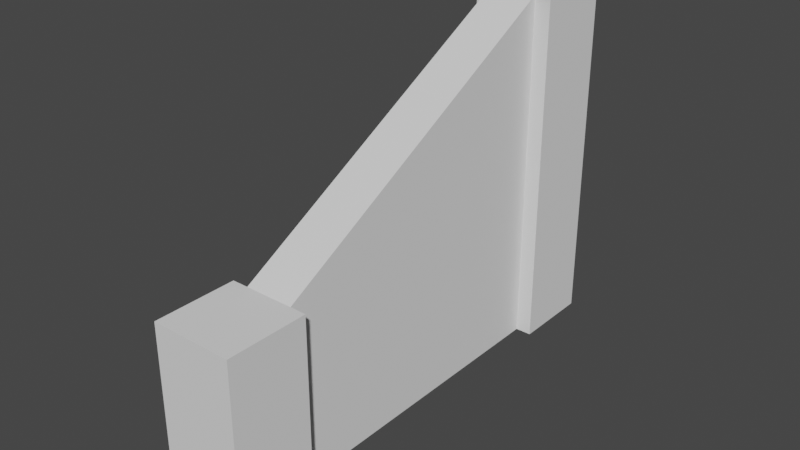 # Source: Stone_Slanted_Wall.blend  (saved by Blender 3.0.42; exported with 4.5.12 LTS)
import bpy
from mathutils import Matrix  # noqa: F401  (used for matrix-valued properties, if any)

bpy.ops.wm.read_factory_settings(use_empty=True)
scene = bpy.context.scene
scene.name = 'Scene'

# ---- collections
col_collection = bpy.data.collections.new('Collection'); scene.collection.children.link(col_collection)

# ---- world
world_world = bpy.data.worlds.new('World'); scene.world = world_world
world_world.use_nodes = True; world_world.node_tree.nodes.clear()
_N = world_world.node_tree.nodes; _L = world_world.node_tree.links
n0 = _N.new('ShaderNodeOutputWorld'); n0.name = 'World Output'; n0.location = (300, 300)
n1 = _N.new('ShaderNodeBackground'); n1.name = 'Background'; n1.location = (10, 300)
n1.inputs[0].default_value = (0.05088, 0.05088, 0.05088, 1.0)
_L.new(n1.outputs[0], n0.inputs[0])
n0.is_active_output = True
world_world.color = (0.05088, 0.05088, 0.05088)
world_world.use_sun_shadow = False
world_world.sun_shadow_jitter_overblur = 0.0

# ---- meshes
me_grey_slanted_wall_01 = bpy.data.meshes.new('Grey_Slanted_Wall_01')
me_grey_slanted_wall_01.from_pydata([(0.5, 0.0, -3.0), (0.0, 0.0, -3.0), (0.0, 2.2, -3.0), (0.5, 2.2, -3.0), (0.5, 0.0, -2.5), (0.4, 0.0, -2.5), (0.1, 0.0, -2.5), (0.0, 0.0, -2.5), (0.5, 2.2, -2.5), (0.4, 2.2, -2.5), (0.0, 2.2, -2.5), (0.1, 2.2, -2.5), (0.1, 0.0, -0.5), (0.1, 1.1, -0.5), (0.4, 0.0, -0.5), (0.4, 1.1, -0.5), (0.5, 1.1, 0.0), (0.5, 1.1, -0.5), (0.0, 1.1, -0.5), (0.0, 1.1, 0.0), (0.5, 0.0, 0.0), (0.5, 0.0, -0.5), (0.0, 0.0, -0.5), (0.0, 0.0, 0.0)], [], [(0, 1, 2, 3), (4, 5, 6, 7, 1, 0), (4, 8, 9, 5), (3, 8, 4, 0), (2, 10, 11, 9, 8, 3), (1, 7, 10, 2), (10, 7, 6, 11), (6, 12, 13, 11), (12, 6, 5, 14), (5, 9, 15, 14), (15, 9, 11, 13), (16, 17, 15, 13, 18, 19), (20, 21, 17, 16), (22, 12, 14, 21, 20, 23), (22, 18, 13, 12), (23, 19, 18, 22), (23, 20, 16, 19), (17, 21, 14, 15)])
me_grey_slanted_wall_01.polygons.foreach_set('use_smooth', [True] * 18)
me_grey_slanted_wall_01.polygons.foreach_set('material_index', [0, 0, 0, 0, 0, 0, 0, 1, 1, 1, 1, 0, 0, 0, 0, 0, 0, 0])
_k = set([(0, 1), (0, 3), (0, 4), (1, 2), (1, 7), (2, 3), (2, 10), (3, 8), (4, 5), (4, 8), (5, 9), (5, 14), (6, 7), (6, 11), (6, 12), (7, 10), (8, 9), (9, 11), (9, 15), (10, 11), (11, 13), (12, 13), (12, 22), (13, 15), (13, 18), (14, 15), (14, 21), (15, 17), (16, 17), (16, 19), (16, 20), (17, 21), (18, 19), (18, 22), (19, 23), (20, 21), (20, 23), (22, 23)])
me_grey_slanted_wall_01.attributes.new('sharp_edge', 'BOOLEAN', 'EDGE').data.foreach_set('value', [ (min(e.vertices), max(e.vertices)) in _k for e in me_grey_slanted_wall_01.edges])
_uv = me_grey_slanted_wall_01.uv_layers.new(name='UVMap')
_uv.uv.foreach_set('vector', [0.1382, 0.4577, 0.155, 0.4577, 0.155, 0.5318, 0.1382, 0.5318, 0.1382, 0.5419, 0.1415, 0.5419, 0.1517, 0.5419, 0.155, 0.5419, 0.155, 0.5587, 0.1382, 0.5587, 0.1719, 0.4577, 0.1719, 0.5318, 0.1685, 0.5318, 0.1685, 0.4577, 0.2561, 0.5318, 0.2392, 0.5318, 0.2392, 0.4577, 0.2561, 0.4577, 0.155, 0.5587, 0.155, 0.5419, 0.1584, 0.5419, 0.1685, 0.5419, 0.1719, 0.5419, 0.1719, 0.5587, 0.05395, 0.4577, 0.0708, 0.4577, 0.0708, 0.5318, 0.05395, 0.5318, 0.155, 0.5318, 0.155, 0.4577, 0.1584, 0.4577, 0.1584, 0.5318, 0.02932, 0.7479, 0.1249, 0.7479, 0.1249, 0.8005, 0.02932, 0.8531, 0.144, 0.7718, 0.144, 0.8674, 0.1297, 0.8674, 0.1297, 0.7718, 0.2683, 0.7479, 0.2683, 0.8531, 0.1727, 0.8005, 0.1727, 0.7479, 0.1679, 0.7942, 0.1679, 0.9033, 0.1536, 0.9033, 0.1536, 0.7942, 0.1719, 0.4577, 0.1719, 0.4745, 0.1685, 0.4745, 0.1584, 0.4745, 0.155, 0.4745, 0.155, 0.4577, 0.155, 0.4577, 0.1719, 0.4577, 0.1719, 0.4947, 0.155, 0.4947, 0.155, 0.4745, 0.1517, 0.4745, 0.1415, 0.4745, 0.1382, 0.4745, 0.1382, 0.4577, 0.155, 0.4577, 0.155, 0.4577, 0.155, 0.4947, 0.1517, 0.4947, 0.1517, 0.4577, 0.155, 0.4577, 0.155, 0.4947, 0.1382, 0.4947, 0.1382, 0.4577, 0.155, 0.4577, 0.1719, 0.4577, 0.1719, 0.4947, 0.155, 0.4947, 0.1382, 0.4947, 0.1382, 0.4577, 0.1415, 0.4577, 0.1415, 0.4947])
me_grey_slanted_wall_01.materials.append(None)
me_grey_slanted_wall_01.materials.append(None)
me_grey_slanted_wall_01.use_remesh_fix_poles = True
me_grey_slanted_wall_01.use_remesh_preserve_attributes = False
me_grey_slanted_wall_01.update()
me_grey_slanted_wall_01.normals_split_custom_set([tuple(v) for v in zip(*[iter([0.0, 0.0, -1.0, 0.0, 0.0, -1.0, 0.0, 0.0, -1.0, 0.0, 0.0, -1.0, 0.0, -1.0, 0.0, 0.0, -1.0, 0.0, 0.0, -1.0, 0.0, 0.0, -1.0, 0.0, 0.0, -1.0, 0.0, 0.0, -1.0, 0.0, 0.0, 0.0, 1.0, 0.0, 0.0, 1.0, 0.0, 0.0, 1.0, 0.0, 0.0, 1.0, 1.0, 0.0, 0.0, 1.0, 0.0, 0.0, 1.0, 0.0, 0.0, 1.0, 0.0, 0.0, 0.0, 1.0, -1.192e-07, 0.0, 1.0, -1.192e-07, 0.0, 1.0, -1.192e-07, 0.0, 1.0, -1.192e-07, 0.0, 1.0, -1.192e-07, 0.0, 1.0, -1.192e-07, -1.0, 0.0, 0.0, -1.0, 0.0, 0.0, -1.0, 0.0, 0.0, -1.0, 0.0, 0.0, 0.0, 0.0, 1.0, 0.0, 0.0, 1.0, 0.0, 0.0, 1.0, 0.0, 0.0, 1.0, -1.0, 0.0, 0.0, -1.0, 0.0, 0.0, -1.0, 0.0, 0.0, -1.0, 0.0, 0.0, 0.0, -1.0, 0.0, 0.0, -1.0, 0.0, 0.0, -1.0, 0.0, 0.0, -1.0, 0.0, 1.0, 0.0, 0.0, 1.0, 0.0, 0.0, 1.0, 0.0, 0.0, 1.0, 0.0, 0.0, 0.0, 0.8762, 0.4819, 0.0, 0.8762, 0.4819, 0.0, 0.8762, 0.4819, 0.0, 0.8762, 0.4819, 0.0, 1.0, 8.941e-08, 0.0, 1.0, 8.941e-08, 0.0, 1.0, 8.941e-08, 0.0, 1.0, 8.941e-08, 0.0, 1.0, 8.941e-08, 0.0, 1.0, 8.941e-08, 1.0, 0.0, 0.0, 1.0, 0.0, 0.0, 1.0, 0.0, 0.0, 1.0, 0.0, 0.0, 0.0, -1.0, 0.0, 0.0, -1.0, 0.0, 0.0, -1.0, 0.0, 0.0, -1.0, 0.0, 0.0, -1.0, 0.0, 0.0, -1.0, 0.0, 0.0, 0.0, -1.0, 0.0, 0.0, -1.0, 0.0, 0.0, -1.0, 0.0, 0.0, -1.0, -1.0, 0.0, 0.0, -1.0, 0.0, 0.0, -1.0, 0.0, 0.0, -1.0, 0.0, 0.0, 0.0, 0.0, 1.0, 0.0, 0.0, 1.0, 0.0, 0.0, 1.0, 0.0, 0.0, 1.0, 0.0, 0.0, -1.0, 0.0, 0.0, -1.0, 0.0, 0.0, -1.0, 0.0, 0.0, -1.0])] * 3)])

# ---- objects
ob_grey_slanted_wall_01 = bpy.data.objects.new('Grey_Slanted_Wall_01', me_grey_slanted_wall_01)

# ---- transforms, parenting, visibility, modifiers, constraints
ob_grey_slanted_wall_01.location = (0.0, 0.0, 0.0)
ob_grey_slanted_wall_01.rotation_euler = (1.571, -0.0, 0.0)

# ---- collection membership
col_collection.objects.link(ob_grey_slanted_wall_01)

# ---- scene / render settings (as saved in the file)
scene.frame_start = 1; scene.frame_end = 250; scene.frame_set(1)
scene.render.engine = 'BLENDER_EEVEE_NEXT'
scene.cycles.sampling_pattern = 'TABULATED_SOBOL'
scene.cycles.use_light_tree = False
scene.view_settings.view_transform = 'Filmic'
bpy.context.view_layer.update()

# ---- added for rendering (the .blend has no active camera and no usable light): camera, sun
cam_auto = bpy.data.cameras.new('AutoCamera')
cam_auto.lens = 50.0
cam_auto.sensor_width = 36.0
cam_auto.clip_end = 1000.0
ob_auto_camera = bpy.data.objects.new('AutoCamera', cam_auto)
scene.collection.objects.link(ob_auto_camera)
ob_auto_camera.location = (3.72298, -2.66758, 3.87839)
ob_auto_camera.rotation_euler = (1.09748, -7.21219e-08, 0.694738)
scene.camera = ob_auto_camera
light_auto_sun = bpy.data.lights.new('AutoSun', 'SUN')
light_auto_sun.energy = 3.0
light_auto_sun.angle = 0.0523599
ob_auto_sun = bpy.data.objects.new('AutoSun', light_auto_sun)
scene.collection.objects.link(ob_auto_sun)
ob_auto_sun.rotation_euler = (0.872665, 0.174533, 0.523599)
bpy.context.view_layer.update()
